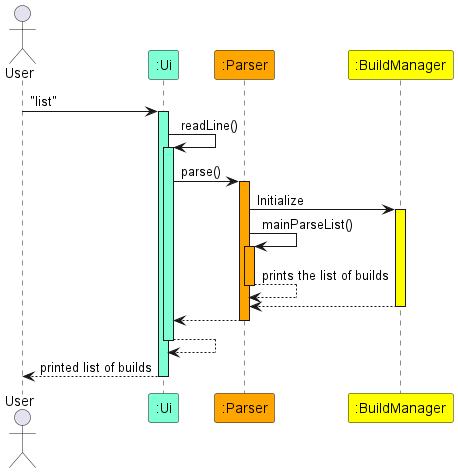

The diagram above was rendered by PlantUML. Its source (embedded in the PNG):
@startuml

actor User
Participant ":Ui" as Ui #AquaMarine
Participant ":Parser" as Parser #Orange
Participant ":BuildManager" as BuildManager #Yellow

User -> Ui ++ #AquaMarine : "list"

Ui -> Ui ++ #AquaMarine : readLine()

Ui -> Parser ++ #Orange : parse()

Parser -> BuildManager ++ #Yellow : Initialize

Parser -> Parser ++ #Orange : mainParseList()

return prints the list of builds

return

return

return

return printed list of builds
@enduml